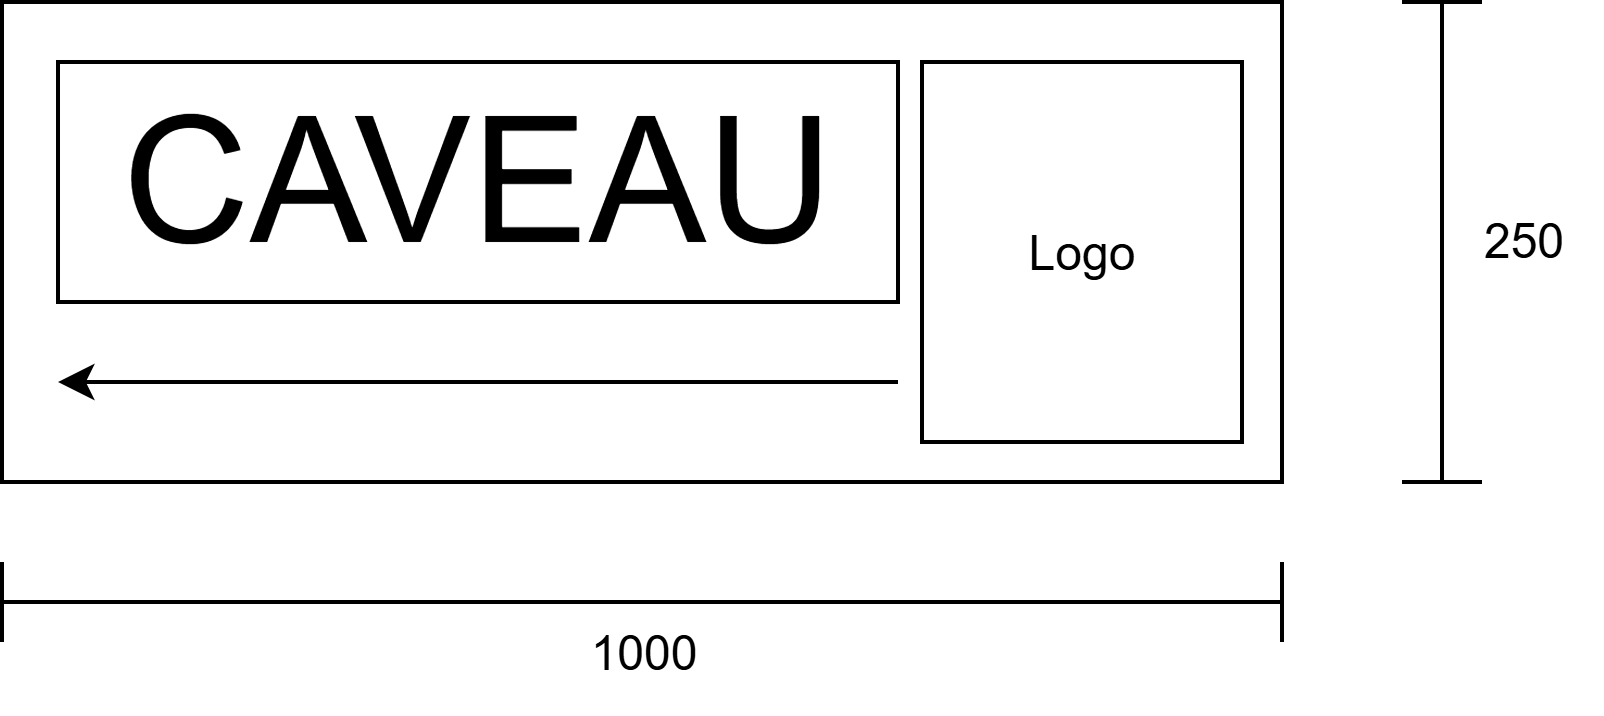

The diagram above was exported from draw.io. Its source (the exported page's mxGraphModel, read from the mxfile embedded in the PNG):
<mxGraphModel dx="595" dy="358" grid="1" gridSize="10" guides="1" tooltips="1" connect="1" arrows="1" fold="1" page="1" pageScale="1" pageWidth="827" pageHeight="1169" math="0" shadow="0">
  <root>
    <mxCell id="0" />
    <mxCell id="1" parent="0" />
    <mxCell id="U8lZtkbqTdSCiGHV13W--1" value="" style="rounded=0;whiteSpace=wrap;html=1;" vertex="1" parent="1">
      <mxGeometry x="80" y="120" width="320" height="120" as="geometry" />
    </mxCell>
    <mxCell id="U8lZtkbqTdSCiGHV13W--2" value="CAVEAU" style="rounded=0;whiteSpace=wrap;html=1;fontSize=44;" vertex="1" parent="1">
      <mxGeometry x="94" y="135" width="210" height="60" as="geometry" />
    </mxCell>
    <mxCell id="U8lZtkbqTdSCiGHV13W--4" value="" style="rounded=0;whiteSpace=wrap;html=1;dashed=1;dashPattern=8 8;strokeColor=none;" vertex="1" parent="1">
      <mxGeometry x="94" y="205" width="130" height="20" as="geometry" />
    </mxCell>
    <mxCell id="U8lZtkbqTdSCiGHV13W--5" value="" style="endArrow=classic;html=1;rounded=0;entryX=0;entryY=0.5;entryDx=0;entryDy=0;" edge="1" parent="1" target="U8lZtkbqTdSCiGHV13W--4">
      <mxGeometry width="50" height="50" relative="1" as="geometry">
        <mxPoint x="304" y="215" as="sourcePoint" />
        <mxPoint x="354" y="165" as="targetPoint" />
      </mxGeometry>
    </mxCell>
    <mxCell id="U8lZtkbqTdSCiGHV13W--6" value="" style="shape=crossbar;whiteSpace=wrap;html=1;rounded=1;" vertex="1" parent="1">
      <mxGeometry x="80" y="260" width="320" height="20" as="geometry" />
    </mxCell>
    <mxCell id="U8lZtkbqTdSCiGHV13W--8" value="1000" style="text;html=1;align=center;verticalAlign=middle;resizable=0;points=[];autosize=1;strokeColor=none;fillColor=none;" vertex="1" parent="1">
      <mxGeometry x="215" y="268" width="50" height="30" as="geometry" />
    </mxCell>
    <mxCell id="U8lZtkbqTdSCiGHV13W--9" value="" style="shape=crossbar;whiteSpace=wrap;html=1;rounded=1;direction=south;" vertex="1" parent="1">
      <mxGeometry x="430" y="120" width="20" height="120" as="geometry" />
    </mxCell>
    <mxCell id="U8lZtkbqTdSCiGHV13W--10" value="250" style="text;html=1;align=center;verticalAlign=middle;resizable=0;points=[];autosize=1;strokeColor=none;fillColor=none;" vertex="1" parent="1">
      <mxGeometry x="440" y="165" width="40" height="30" as="geometry" />
    </mxCell>
    <mxCell id="U8lZtkbqTdSCiGHV13W--11" value="Logo" style="rounded=0;whiteSpace=wrap;html=1;" vertex="1" parent="1">
      <mxGeometry x="310" y="135" width="80" height="95" as="geometry" />
    </mxCell>
  </root>
</mxGraphModel>